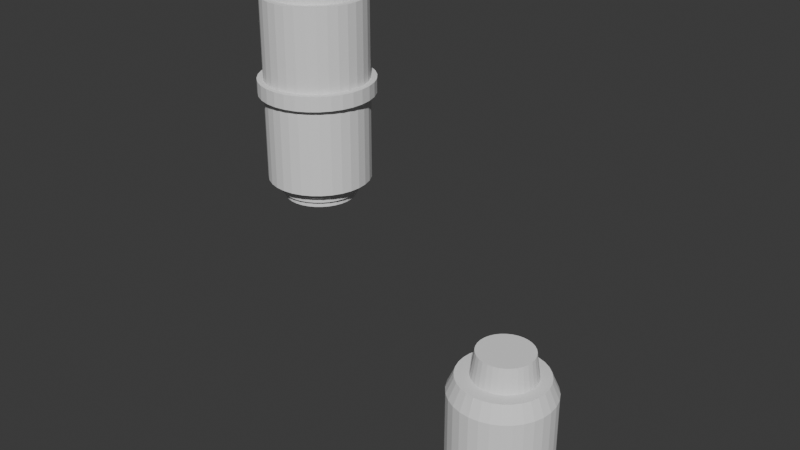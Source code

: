# Source: med_prototipo.blend  (saved by Blender 4.1.23; exported with 4.5.12 LTS)
import bpy
from mathutils import Matrix  # noqa: F401  (used for matrix-valued properties, if any)

bpy.ops.wm.read_factory_settings(use_empty=True)
scene = bpy.context.scene
scene.name = 'Scene'

# ---- collections
col_collection = bpy.data.collections.new('Collection'); scene.collection.children.link(col_collection)

# ---- world
world_world = bpy.data.worlds.new('World'); scene.world = world_world
world_world.use_nodes = True; world_world.node_tree.nodes.clear()
_N = world_world.node_tree.nodes; _L = world_world.node_tree.links
n0 = _N.new('ShaderNodeOutputWorld'); n0.name = 'World Output'; n0.location = (300, 300)
n1 = _N.new('ShaderNodeBackground'); n1.name = 'Background'; n1.location = (10, 300)
n1.inputs[0].default_value = (0.05088, 0.05088, 0.05088, 1.0)
_L.new(n1.outputs[0], n0.inputs[0])
n0.is_active_output = True
world_world.color = (0.05088, 0.05088, 0.05088)
world_world.use_sun_shadow = False
world_world.sun_shadow_jitter_overblur = 0.0

# ---- meshes
me_cylinder_005 = bpy.data.meshes.new('Cylinder.005')
me_cylinder_005.from_pydata([(0.0, 1.0, -1.0), (0.0, 1.0, 1.0), (0.1951, 0.9808, -1.0), (0.1951, 0.9808, 1.0), (0.3827, 0.9239, -1.0), (0.3827, 0.9239, 1.0), (0.5556, 0.8315, -1.0), (0.5556, 0.8315, 1.0), (0.7071, 0.7071, -1.0), (0.7071, 0.7071, 1.0), (0.8315, 0.5556, -1.0), (0.8315, 0.5556, 1.0), (0.9239, 0.3827, -1.0), (0.9239, 0.3827, 1.0), (0.9808, 0.1951, -1.0), (0.9808, 0.1951, 1.0), (1.0, 0.0, -1.0), (1.0, 0.0, 1.0), (0.9808, -0.1951, -1.0), (0.9808, -0.1951, 1.0), (0.9239, -0.3827, -1.0), (0.9239, -0.3827, 1.0), (0.8315, -0.5556, -1.0), (0.8315, -0.5556, 1.0), (0.7071, -0.7071, -1.0), (0.7071, -0.7071, 1.0), (0.5556, -0.8315, -1.0), (0.5556, -0.8315, 1.0), (0.3827, -0.9239, -1.0), (0.3827, -0.9239, 1.0), (0.1951, -0.9808, -1.0), (0.1951, -0.9808, 1.0), (0.0, -1.0, -1.0), (0.0, -1.0, 1.0), (-0.1951, -0.9808, -1.0), (-0.1951, -0.9808, 1.0), (-0.3827, -0.9239, -1.0), (-0.3827, -0.9239, 1.0), (-0.5556, -0.8315, -1.0), (-0.5556, -0.8315, 1.0), (-0.7071, -0.7071, -1.0), (-0.7071, -0.7071, 1.0), (-0.8315, -0.5556, -1.0), (-0.8315, -0.5556, 1.0), (-0.9239, -0.3827, -1.0), (-0.9239, -0.3827, 1.0), (-0.9808, -0.1951, -1.0), (-0.9808, -0.1951, 1.0), (-1.0, 0.0, -1.0), (-1.0, 0.0, 1.0), (-0.9808, 0.1951, -1.0), (-0.9808, 0.1951, 1.0), (-0.9239, 0.3827, -1.0), (-0.9239, 0.3827, 1.0), (-0.8315, 0.5556, -1.0), (-0.8315, 0.5556, 1.0), (-0.7071, 0.7071, -1.0), (-0.7071, 0.7071, 1.0), (-0.5556, 0.8315, -1.0), (-0.5556, 0.8315, 1.0), (-0.3827, 0.9239, -1.0), (-0.3827, 0.9239, 1.0), (-0.1951, 0.9808, -1.0), (-0.1951, 0.9808, 1.0)], [], [(0, 1, 3, 2), (2, 3, 5, 4), (4, 5, 7, 6), (6, 7, 9, 8), (8, 9, 11, 10), (10, 11, 13, 12), (12, 13, 15, 14), (14, 15, 17, 16), (16, 17, 19, 18), (18, 19, 21, 20), (20, 21, 23, 22), (22, 23, 25, 24), (24, 25, 27, 26), (26, 27, 29, 28), (28, 29, 31, 30), (30, 31, 33, 32), (32, 33, 35, 34), (34, 35, 37, 36), (36, 37, 39, 38), (38, 39, 41, 40), (40, 41, 43, 42), (42, 43, 45, 44), (44, 45, 47, 46), (46, 47, 49, 48), (48, 49, 51, 50), (50, 51, 53, 52), (52, 53, 55, 54), (54, 55, 57, 56), (56, 57, 59, 58), (58, 59, 61, 60), (3, 1, 63, 61, 59, 57, 55, 53, 51, 49, 47, 45, 43, 41, 39, 37, 35, 33, 31, 29, 27, 25, 23, 21, 19, 17, 15, 13, 11, 9, 7, 5), (60, 61, 63, 62), (62, 63, 1, 0), (0, 2, 4, 6, 8, 10, 12, 14, 16, 18, 20, 22, 24, 26, 28, 30, 32, 34, 36, 38, 40, 42, 44, 46, 48, 50, 52, 54, 56, 58, 60, 62)])
_uv = me_cylinder_005.uv_layers.new(name='UVMap')
_uv.uv.foreach_set('vector', [1.0, 0.5, 1.0, 1.0, 0.9688, 1.0, 0.9688, 0.5, 0.9688, 0.5, 0.9688, 1.0, 0.9375, 1.0, 0.9375, 0.5, 0.9375, 0.5, 0.9375, 1.0, 0.9062, 1.0, 0.9062, 0.5, 0.9062, 0.5, 0.9062, 1.0, 0.875, 1.0, 0.875, 0.5, 0.875, 0.5, 0.875, 1.0, 0.8438, 1.0, 0.8438, 0.5, 0.8438, 0.5, 0.8438, 1.0, 0.8125, 1.0, 0.8125, 0.5, 0.8125, 0.5, 0.8125, 1.0, 0.7812, 1.0, 0.7812, 0.5, 0.7812, 0.5, 0.7812, 1.0, 0.75, 1.0, 0.75, 0.5, 0.75, 0.5, 0.75, 1.0, 0.7188, 1.0, 0.7188, 0.5, 0.7188, 0.5, 0.7188, 1.0, 0.6875, 1.0, 0.6875, 0.5, 0.6875, 0.5, 0.6875, 1.0, 0.6562, 1.0, 0.6562, 0.5, 0.6562, 0.5, 0.6562, 1.0, 0.625, 1.0, 0.625, 0.5, 0.625, 0.5, 0.625, 1.0, 0.5938, 1.0, 0.5938, 0.5, 0.5938, 0.5, 0.5938, 1.0, 0.5625, 1.0, 0.5625, 0.5, 0.5625, 0.5, 0.5625, 1.0, 0.5312, 1.0, 0.5312, 0.5, 0.5312, 0.5, 0.5312, 1.0, 0.5, 1.0, 0.5, 0.5, 0.5, 0.5, 0.5, 1.0, 0.4688, 1.0, 0.4688, 0.5, 0.4688, 0.5, 0.4688, 1.0, 0.4375, 1.0, 0.4375, 0.5, 0.4375, 0.5, 0.4375, 1.0, 0.4062, 1.0, 0.4062, 0.5, 0.4062, 0.5, 0.4062, 1.0, 0.375, 1.0, 0.375, 0.5, 0.375, 0.5, 0.375, 1.0, 0.3438, 1.0, 0.3438, 0.5, 0.3438, 0.5, 0.3438, 1.0, 0.3125, 1.0, 0.3125, 0.5, 0.3125, 0.5, 0.3125, 1.0, 0.2812, 1.0, 0.2812, 0.5, 0.2812, 0.5, 0.2812, 1.0, 0.25, 1.0, 0.25, 0.5, 0.25, 0.5, 0.25, 1.0, 0.2188, 1.0, 0.2188, 0.5, 0.2188, 0.5, 0.2188, 1.0, 0.1875, 1.0, 0.1875, 0.5, 0.1875, 0.5, 0.1875, 1.0, 0.1562, 1.0, 0.1562, 0.5, 0.1562, 0.5, 0.1562, 1.0, 0.125, 1.0, 0.125, 0.5, 0.125, 0.5, 0.125, 1.0, 0.09375, 1.0, 0.09375, 0.5, 0.09375, 0.5, 0.09375, 1.0, 0.0625, 1.0, 0.0625, 0.5, 0.2968, 0.4854, 0.25, 0.49, 0.2032, 0.4854, 0.1582, 0.4717, 0.1167, 0.4496, 0.08029, 0.4197, 0.05045, 0.3833, 0.02827, 0.3418, 0.01461, 0.2968, 0.01, 0.25, 0.01461, 0.2032, 0.02827, 0.1582, 0.05045, 0.1167, 0.08029, 0.08029, 0.1167, 0.05045, 0.1582, 0.02827, 0.2032, 0.01461, 0.25, 0.01, 0.2968, 0.01461, 0.3418, 0.02827, 0.3833, 0.05045, 0.4197, 0.08029, 0.4496, 0.1167, 0.4717, 0.1582, 0.4854, 0.2032, 0.49, 0.25, 0.4854, 0.2968, 0.4717, 0.3418, 0.4496, 0.3833, 0.4197, 0.4197, 0.3833, 0.4496, 0.3418, 0.4717, 0.0625, 0.5, 0.0625, 1.0, 0.03125, 1.0, 0.03125, 0.5, 0.03125, 0.5, 0.03125, 1.0, 0.0, 1.0, 0.0, 0.5, 0.75, 0.49, 0.7968, 0.4854, 0.8418, 0.4717, 0.8833, 0.4496, 0.9197, 0.4197, 0.9496, 0.3833, 0.9717, 0.3418, 0.9854, 0.2968, 0.99, 0.25, 0.9854, 0.2032, 0.9717, 0.1582, 0.9496, 0.1167, 0.9197, 0.08029, 0.8833, 0.05045, 0.8418, 0.02827, 0.7968, 0.01461, 0.75, 0.01, 0.7032, 0.01461, 0.6582, 0.02827, 0.6167, 0.05045, 0.5803, 0.08029, 0.5504, 0.1167, 0.5283, 0.1582, 0.5146, 0.2032, 0.51, 0.25, 0.5146, 0.2968, 0.5283, 0.3418, 0.5504, 0.3833, 0.5803, 0.4197, 0.6167, 0.4496, 0.6582, 0.4717, 0.7032, 0.4854])
me_cylinder_005.update()
me_cylinder_009 = bpy.data.meshes.new('Cylinder.009')
me_cylinder_009.from_pydata([(0.0, 1.0, -1.0), (0.0, 1.0, 1.0), (0.1951, 0.9808, -1.0), (0.1951, 0.9808, 1.0), (0.3827, 0.9239, -1.0), (0.3827, 0.9239, 1.0), (0.5556, 0.8315, -1.0), (0.5556, 0.8315, 1.0), (0.7071, 0.7071, -1.0), (0.7071, 0.7071, 1.0), (0.8315, 0.5556, -1.0), (0.8315, 0.5556, 1.0), (0.9239, 0.3827, -1.0), (0.9239, 0.3827, 1.0), (0.9808, 0.1951, -1.0), (0.9808, 0.1951, 1.0), (1.0, 0.0, -1.0), (1.0, 0.0, 1.0), (0.9808, -0.1951, -1.0), (0.9808, -0.1951, 1.0), (0.9239, -0.3827, -1.0), (0.9239, -0.3827, 1.0), (0.8315, -0.5556, -1.0), (0.8315, -0.5556, 1.0), (0.7071, -0.7071, -1.0), (0.7071, -0.7071, 1.0), (0.5556, -0.8315, -1.0), (0.5556, -0.8315, 1.0), (0.3827, -0.9239, -1.0), (0.3827, -0.9239, 1.0), (0.1951, -0.9808, -1.0), (0.1951, -0.9808, 1.0), (0.0, -1.0, -1.0), (0.0, -1.0, 1.0), (-0.1951, -0.9808, -1.0), (-0.1951, -0.9808, 1.0), (-0.3827, -0.9239, -1.0), (-0.3827, -0.9239, 1.0), (-0.5556, -0.8315, -1.0), (-0.5556, -0.8315, 1.0), (-0.7071, -0.7071, -1.0), (-0.7071, -0.7071, 1.0), (-0.8315, -0.5556, -1.0), (-0.8315, -0.5556, 1.0), (-0.9239, -0.3827, -1.0), (-0.9239, -0.3827, 1.0), (-0.9808, -0.1951, -1.0), (-0.9808, -0.1951, 1.0), (-1.0, 0.0, -1.0), (-1.0, 0.0, 1.0), (-0.9808, 0.1951, -1.0), (-0.9808, 0.1951, 1.0), (-0.9239, 0.3827, -1.0), (-0.9239, 0.3827, 1.0), (-0.8315, 0.5556, -1.0), (-0.8315, 0.5556, 1.0), (-0.7071, 0.7071, -1.0), (-0.7071, 0.7071, 1.0), (-0.5556, 0.8315, -1.0), (-0.5556, 0.8315, 1.0), (-0.3827, 0.9239, -1.0), (-0.3827, 0.9239, 1.0), (-0.1951, 0.9808, -1.0), (-0.1951, 0.9808, 1.0)], [], [(0, 1, 3, 2), (2, 3, 5, 4), (4, 5, 7, 6), (6, 7, 9, 8), (8, 9, 11, 10), (10, 11, 13, 12), (12, 13, 15, 14), (14, 15, 17, 16), (16, 17, 19, 18), (18, 19, 21, 20), (20, 21, 23, 22), (22, 23, 25, 24), (24, 25, 27, 26), (26, 27, 29, 28), (28, 29, 31, 30), (30, 31, 33, 32), (32, 33, 35, 34), (34, 35, 37, 36), (36, 37, 39, 38), (38, 39, 41, 40), (40, 41, 43, 42), (42, 43, 45, 44), (44, 45, 47, 46), (46, 47, 49, 48), (48, 49, 51, 50), (50, 51, 53, 52), (52, 53, 55, 54), (54, 55, 57, 56), (56, 57, 59, 58), (58, 59, 61, 60), (3, 1, 63, 61, 59, 57, 55, 53, 51, 49, 47, 45, 43, 41, 39, 37, 35, 33, 31, 29, 27, 25, 23, 21, 19, 17, 15, 13, 11, 9, 7, 5), (60, 61, 63, 62), (62, 63, 1, 0), (0, 2, 4, 6, 8, 10, 12, 14, 16, 18, 20, 22, 24, 26, 28, 30, 32, 34, 36, 38, 40, 42, 44, 46, 48, 50, 52, 54, 56, 58, 60, 62)])
_uv = me_cylinder_009.uv_layers.new(name='UVMap')
_uv.uv.foreach_set('vector', [1.0, 0.5, 1.0, 1.0, 0.9688, 1.0, 0.9688, 0.5, 0.9688, 0.5, 0.9688, 1.0, 0.9375, 1.0, 0.9375, 0.5, 0.9375, 0.5, 0.9375, 1.0, 0.9062, 1.0, 0.9062, 0.5, 0.9062, 0.5, 0.9062, 1.0, 0.875, 1.0, 0.875, 0.5, 0.875, 0.5, 0.875, 1.0, 0.8438, 1.0, 0.8438, 0.5, 0.8438, 0.5, 0.8438, 1.0, 0.8125, 1.0, 0.8125, 0.5, 0.8125, 0.5, 0.8125, 1.0, 0.7812, 1.0, 0.7812, 0.5, 0.7812, 0.5, 0.7812, 1.0, 0.75, 1.0, 0.75, 0.5, 0.75, 0.5, 0.75, 1.0, 0.7188, 1.0, 0.7188, 0.5, 0.7188, 0.5, 0.7188, 1.0, 0.6875, 1.0, 0.6875, 0.5, 0.6875, 0.5, 0.6875, 1.0, 0.6562, 1.0, 0.6562, 0.5, 0.6562, 0.5, 0.6562, 1.0, 0.625, 1.0, 0.625, 0.5, 0.625, 0.5, 0.625, 1.0, 0.5938, 1.0, 0.5938, 0.5, 0.5938, 0.5, 0.5938, 1.0, 0.5625, 1.0, 0.5625, 0.5, 0.5625, 0.5, 0.5625, 1.0, 0.5312, 1.0, 0.5312, 0.5, 0.5312, 0.5, 0.5312, 1.0, 0.5, 1.0, 0.5, 0.5, 0.5, 0.5, 0.5, 1.0, 0.4688, 1.0, 0.4688, 0.5, 0.4688, 0.5, 0.4688, 1.0, 0.4375, 1.0, 0.4375, 0.5, 0.4375, 0.5, 0.4375, 1.0, 0.4062, 1.0, 0.4062, 0.5, 0.4062, 0.5, 0.4062, 1.0, 0.375, 1.0, 0.375, 0.5, 0.375, 0.5, 0.375, 1.0, 0.3438, 1.0, 0.3438, 0.5, 0.3438, 0.5, 0.3438, 1.0, 0.3125, 1.0, 0.3125, 0.5, 0.3125, 0.5, 0.3125, 1.0, 0.2812, 1.0, 0.2812, 0.5, 0.2812, 0.5, 0.2812, 1.0, 0.25, 1.0, 0.25, 0.5, 0.25, 0.5, 0.25, 1.0, 0.2188, 1.0, 0.2188, 0.5, 0.2188, 0.5, 0.2188, 1.0, 0.1875, 1.0, 0.1875, 0.5, 0.1875, 0.5, 0.1875, 1.0, 0.1562, 1.0, 0.1562, 0.5, 0.1562, 0.5, 0.1562, 1.0, 0.125, 1.0, 0.125, 0.5, 0.125, 0.5, 0.125, 1.0, 0.09375, 1.0, 0.09375, 0.5, 0.09375, 0.5, 0.09375, 1.0, 0.0625, 1.0, 0.0625, 0.5, 0.2968, 0.4854, 0.25, 0.49, 0.2032, 0.4854, 0.1582, 0.4717, 0.1167, 0.4496, 0.08029, 0.4197, 0.05045, 0.3833, 0.02827, 0.3418, 0.01461, 0.2968, 0.01, 0.25, 0.01461, 0.2032, 0.02827, 0.1582, 0.05045, 0.1167, 0.08029, 0.08029, 0.1167, 0.05045, 0.1582, 0.02827, 0.2032, 0.01461, 0.25, 0.01, 0.2968, 0.01461, 0.3418, 0.02827, 0.3833, 0.05045, 0.4197, 0.08029, 0.4496, 0.1167, 0.4717, 0.1582, 0.4854, 0.2032, 0.49, 0.25, 0.4854, 0.2968, 0.4717, 0.3418, 0.4496, 0.3833, 0.4197, 0.4197, 0.3833, 0.4496, 0.3418, 0.4717, 0.0625, 0.5, 0.0625, 1.0, 0.03125, 1.0, 0.03125, 0.5, 0.03125, 0.5, 0.03125, 1.0, 0.0, 1.0, 0.0, 0.5, 0.75, 0.49, 0.7968, 0.4854, 0.8418, 0.4717, 0.8833, 0.4496, 0.9197, 0.4197, 0.9496, 0.3833, 0.9717, 0.3418, 0.9854, 0.2968, 0.99, 0.25, 0.9854, 0.2032, 0.9717, 0.1582, 0.9496, 0.1167, 0.9197, 0.08029, 0.8833, 0.05045, 0.8418, 0.02827, 0.7968, 0.01461, 0.75, 0.01, 0.7032, 0.01461, 0.6582, 0.02827, 0.6167, 0.05045, 0.5803, 0.08029, 0.5504, 0.1167, 0.5283, 0.1582, 0.5146, 0.2032, 0.51, 0.25, 0.5146, 0.2968, 0.5283, 0.3418, 0.5504, 0.3833, 0.5803, 0.4197, 0.6167, 0.4496, 0.6582, 0.4717, 0.7032, 0.4854])
me_cylinder_009.update()
me_cylinder_010 = bpy.data.meshes.new('Cylinder.010')
me_cylinder_010.from_pydata([(0.0, 1.0, -1.0), (0.0, 1.0, 1.0), (0.1951, 0.9808, -1.0), (0.1951, 0.9808, 1.0), (0.3827, 0.9239, -1.0), (0.3827, 0.9239, 1.0), (0.5556, 0.8315, -1.0), (0.5556, 0.8315, 1.0), (0.7071, 0.7071, -1.0), (0.7071, 0.7071, 1.0), (0.8315, 0.5556, -1.0), (0.8315, 0.5556, 1.0), (0.9239, 0.3827, -1.0), (0.9239, 0.3827, 1.0), (0.9808, 0.1951, -1.0), (0.9808, 0.1951, 1.0), (1.0, 0.0, -1.0), (1.0, 0.0, 1.0), (0.9808, -0.1951, -1.0), (0.9808, -0.1951, 1.0), (0.9239, -0.3827, -1.0), (0.9239, -0.3827, 1.0), (0.8315, -0.5556, -1.0), (0.8315, -0.5556, 1.0), (0.7071, -0.7071, -1.0), (0.7071, -0.7071, 1.0), (0.5556, -0.8315, -1.0), (0.5556, -0.8315, 1.0), (0.3827, -0.9239, -1.0), (0.3827, -0.9239, 1.0), (0.1951, -0.9808, -1.0), (0.1951, -0.9808, 1.0), (0.0, -1.0, -1.0), (0.0, -1.0, 1.0), (-0.1951, -0.9808, -1.0), (-0.1951, -0.9808, 1.0), (-0.3827, -0.9239, -1.0), (-0.3827, -0.9239, 1.0), (-0.5556, -0.8315, -1.0), (-0.5556, -0.8315, 1.0), (-0.7071, -0.7071, -1.0), (-0.7071, -0.7071, 1.0), (-0.8315, -0.5556, -1.0), (-0.8315, -0.5556, 1.0), (-0.9239, -0.3827, -1.0), (-0.9239, -0.3827, 1.0), (-0.9808, -0.1951, -1.0), (-0.9808, -0.1951, 1.0), (-1.0, 0.0, -1.0), (-1.0, 0.0, 1.0), (-0.9808, 0.1951, -1.0), (-0.9808, 0.1951, 1.0), (-0.9239, 0.3827, -1.0), (-0.9239, 0.3827, 1.0), (-0.8315, 0.5556, -1.0), (-0.8315, 0.5556, 1.0), (-0.7071, 0.7071, -1.0), (-0.7071, 0.7071, 1.0), (-0.5556, 0.8315, -1.0), (-0.5556, 0.8315, 1.0), (-0.3827, 0.9239, -1.0), (-0.3827, 0.9239, 1.0), (-0.1951, 0.9808, -1.0), (-0.1951, 0.9808, 1.0)], [], [(0, 1, 3, 2), (2, 3, 5, 4), (4, 5, 7, 6), (6, 7, 9, 8), (8, 9, 11, 10), (10, 11, 13, 12), (12, 13, 15, 14), (14, 15, 17, 16), (16, 17, 19, 18), (18, 19, 21, 20), (20, 21, 23, 22), (22, 23, 25, 24), (24, 25, 27, 26), (26, 27, 29, 28), (28, 29, 31, 30), (30, 31, 33, 32), (32, 33, 35, 34), (34, 35, 37, 36), (36, 37, 39, 38), (38, 39, 41, 40), (40, 41, 43, 42), (42, 43, 45, 44), (44, 45, 47, 46), (46, 47, 49, 48), (48, 49, 51, 50), (50, 51, 53, 52), (52, 53, 55, 54), (54, 55, 57, 56), (56, 57, 59, 58), (58, 59, 61, 60), (3, 1, 63, 61, 59, 57, 55, 53, 51, 49, 47, 45, 43, 41, 39, 37, 35, 33, 31, 29, 27, 25, 23, 21, 19, 17, 15, 13, 11, 9, 7, 5), (60, 61, 63, 62), (62, 63, 1, 0), (0, 2, 4, 6, 8, 10, 12, 14, 16, 18, 20, 22, 24, 26, 28, 30, 32, 34, 36, 38, 40, 42, 44, 46, 48, 50, 52, 54, 56, 58, 60, 62)])
_uv = me_cylinder_010.uv_layers.new(name='UVMap')
_uv.uv.foreach_set('vector', [1.0, 0.5, 1.0, 1.0, 0.9688, 1.0, 0.9688, 0.5, 0.9688, 0.5, 0.9688, 1.0, 0.9375, 1.0, 0.9375, 0.5, 0.9375, 0.5, 0.9375, 1.0, 0.9062, 1.0, 0.9062, 0.5, 0.9062, 0.5, 0.9062, 1.0, 0.875, 1.0, 0.875, 0.5, 0.875, 0.5, 0.875, 1.0, 0.8438, 1.0, 0.8438, 0.5, 0.8438, 0.5, 0.8438, 1.0, 0.8125, 1.0, 0.8125, 0.5, 0.8125, 0.5, 0.8125, 1.0, 0.7812, 1.0, 0.7812, 0.5, 0.7812, 0.5, 0.7812, 1.0, 0.75, 1.0, 0.75, 0.5, 0.75, 0.5, 0.75, 1.0, 0.7188, 1.0, 0.7188, 0.5, 0.7188, 0.5, 0.7188, 1.0, 0.6875, 1.0, 0.6875, 0.5, 0.6875, 0.5, 0.6875, 1.0, 0.6562, 1.0, 0.6562, 0.5, 0.6562, 0.5, 0.6562, 1.0, 0.625, 1.0, 0.625, 0.5, 0.625, 0.5, 0.625, 1.0, 0.5938, 1.0, 0.5938, 0.5, 0.5938, 0.5, 0.5938, 1.0, 0.5625, 1.0, 0.5625, 0.5, 0.5625, 0.5, 0.5625, 1.0, 0.5312, 1.0, 0.5312, 0.5, 0.5312, 0.5, 0.5312, 1.0, 0.5, 1.0, 0.5, 0.5, 0.5, 0.5, 0.5, 1.0, 0.4688, 1.0, 0.4688, 0.5, 0.4688, 0.5, 0.4688, 1.0, 0.4375, 1.0, 0.4375, 0.5, 0.4375, 0.5, 0.4375, 1.0, 0.4062, 1.0, 0.4062, 0.5, 0.4062, 0.5, 0.4062, 1.0, 0.375, 1.0, 0.375, 0.5, 0.375, 0.5, 0.375, 1.0, 0.3438, 1.0, 0.3438, 0.5, 0.3438, 0.5, 0.3438, 1.0, 0.3125, 1.0, 0.3125, 0.5, 0.3125, 0.5, 0.3125, 1.0, 0.2812, 1.0, 0.2812, 0.5, 0.2812, 0.5, 0.2812, 1.0, 0.25, 1.0, 0.25, 0.5, 0.25, 0.5, 0.25, 1.0, 0.2188, 1.0, 0.2188, 0.5, 0.2188, 0.5, 0.2188, 1.0, 0.1875, 1.0, 0.1875, 0.5, 0.1875, 0.5, 0.1875, 1.0, 0.1562, 1.0, 0.1562, 0.5, 0.1562, 0.5, 0.1562, 1.0, 0.125, 1.0, 0.125, 0.5, 0.125, 0.5, 0.125, 1.0, 0.09375, 1.0, 0.09375, 0.5, 0.09375, 0.5, 0.09375, 1.0, 0.0625, 1.0, 0.0625, 0.5, 0.2968, 0.4854, 0.25, 0.49, 0.2032, 0.4854, 0.1582, 0.4717, 0.1167, 0.4496, 0.08029, 0.4197, 0.05045, 0.3833, 0.02827, 0.3418, 0.01461, 0.2968, 0.01, 0.25, 0.01461, 0.2032, 0.02827, 0.1582, 0.05045, 0.1167, 0.08029, 0.08029, 0.1167, 0.05045, 0.1582, 0.02827, 0.2032, 0.01461, 0.25, 0.01, 0.2968, 0.01461, 0.3418, 0.02827, 0.3833, 0.05045, 0.4197, 0.08029, 0.4496, 0.1167, 0.4717, 0.1582, 0.4854, 0.2032, 0.49, 0.25, 0.4854, 0.2968, 0.4717, 0.3418, 0.4496, 0.3833, 0.4197, 0.4197, 0.3833, 0.4496, 0.3418, 0.4717, 0.0625, 0.5, 0.0625, 1.0, 0.03125, 1.0, 0.03125, 0.5, 0.03125, 0.5, 0.03125, 1.0, 0.0, 1.0, 0.0, 0.5, 0.75, 0.49, 0.7968, 0.4854, 0.8418, 0.4717, 0.8833, 0.4496, 0.9197, 0.4197, 0.9496, 0.3833, 0.9717, 0.3418, 0.9854, 0.2968, 0.99, 0.25, 0.9854, 0.2032, 0.9717, 0.1582, 0.9496, 0.1167, 0.9197, 0.08029, 0.8833, 0.05045, 0.8418, 0.02827, 0.7968, 0.01461, 0.75, 0.01, 0.7032, 0.01461, 0.6582, 0.02827, 0.6167, 0.05045, 0.5803, 0.08029, 0.5504, 0.1167, 0.5283, 0.1582, 0.5146, 0.2032, 0.51, 0.25, 0.5146, 0.2968, 0.5283, 0.3418, 0.5504, 0.3833, 0.5803, 0.4197, 0.6167, 0.4496, 0.6582, 0.4717, 0.7032, 0.4854])
me_cylinder_010.update()
me_cylinder_011 = bpy.data.meshes.new('Cylinder.011')
me_cylinder_011.from_pydata([(0.0, 1.0, -1.0), (0.0, 1.0, 1.0), (0.1951, 0.9808, -1.0), (0.1951, 0.9808, 1.0), (0.3827, 0.9239, -1.0), (0.3827, 0.9239, 1.0), (0.5556, 0.8315, -1.0), (0.5556, 0.8315, 1.0), (0.7071, 0.7071, -1.0), (0.7071, 0.7071, 1.0), (0.8315, 0.5556, -1.0), (0.8315, 0.5556, 1.0), (0.9239, 0.3827, -1.0), (0.9239, 0.3827, 1.0), (0.9808, 0.1951, -1.0), (0.9808, 0.1951, 1.0), (1.0, 0.0, -1.0), (1.0, 0.0, 1.0), (0.9808, -0.1951, -1.0), (0.9808, -0.1951, 1.0), (0.9239, -0.3827, -1.0), (0.9239, -0.3827, 1.0), (0.8315, -0.5556, -1.0), (0.8315, -0.5556, 1.0), (0.7071, -0.7071, -1.0), (0.7071, -0.7071, 1.0), (0.5556, -0.8315, -1.0), (0.5556, -0.8315, 1.0), (0.3827, -0.9239, -1.0), (0.3827, -0.9239, 1.0), (0.1951, -0.9808, -1.0), (0.1951, -0.9808, 1.0), (0.0, -1.0, -1.0), (0.0, -1.0, 1.0), (-0.1951, -0.9808, -1.0), (-0.1951, -0.9808, 1.0), (-0.3827, -0.9239, -1.0), (-0.3827, -0.9239, 1.0), (-0.5556, -0.8315, -1.0), (-0.5556, -0.8315, 1.0), (-0.7071, -0.7071, -1.0), (-0.7071, -0.7071, 1.0), (-0.8315, -0.5556, -1.0), (-0.8315, -0.5556, 1.0), (-0.9239, -0.3827, -1.0), (-0.9239, -0.3827, 1.0), (-0.9808, -0.1951, -1.0), (-0.9808, -0.1951, 1.0), (-1.0, 0.0, -1.0), (-1.0, 0.0, 1.0), (-0.9808, 0.1951, -1.0), (-0.9808, 0.1951, 1.0), (-0.9239, 0.3827, -1.0), (-0.9239, 0.3827, 1.0), (-0.8315, 0.5556, -1.0), (-0.8315, 0.5556, 1.0), (-0.7071, 0.7071, -1.0), (-0.7071, 0.7071, 1.0), (-0.5556, 0.8315, -1.0), (-0.5556, 0.8315, 1.0), (-0.3827, 0.9239, -1.0), (-0.3827, 0.9239, 1.0), (-0.1951, 0.9808, -1.0), (-0.1951, 0.9808, 1.0)], [], [(0, 1, 3, 2), (2, 3, 5, 4), (4, 5, 7, 6), (6, 7, 9, 8), (8, 9, 11, 10), (10, 11, 13, 12), (12, 13, 15, 14), (14, 15, 17, 16), (16, 17, 19, 18), (18, 19, 21, 20), (20, 21, 23, 22), (22, 23, 25, 24), (24, 25, 27, 26), (26, 27, 29, 28), (28, 29, 31, 30), (30, 31, 33, 32), (32, 33, 35, 34), (34, 35, 37, 36), (36, 37, 39, 38), (38, 39, 41, 40), (40, 41, 43, 42), (42, 43, 45, 44), (44, 45, 47, 46), (46, 47, 49, 48), (48, 49, 51, 50), (50, 51, 53, 52), (52, 53, 55, 54), (54, 55, 57, 56), (56, 57, 59, 58), (58, 59, 61, 60), (3, 1, 63, 61, 59, 57, 55, 53, 51, 49, 47, 45, 43, 41, 39, 37, 35, 33, 31, 29, 27, 25, 23, 21, 19, 17, 15, 13, 11, 9, 7, 5), (60, 61, 63, 62), (62, 63, 1, 0), (0, 2, 4, 6, 8, 10, 12, 14, 16, 18, 20, 22, 24, 26, 28, 30, 32, 34, 36, 38, 40, 42, 44, 46, 48, 50, 52, 54, 56, 58, 60, 62)])
_uv = me_cylinder_011.uv_layers.new(name='UVMap')
_uv.uv.foreach_set('vector', [1.0, 0.5, 1.0, 1.0, 0.9688, 1.0, 0.9688, 0.5, 0.9688, 0.5, 0.9688, 1.0, 0.9375, 1.0, 0.9375, 0.5, 0.9375, 0.5, 0.9375, 1.0, 0.9062, 1.0, 0.9062, 0.5, 0.9062, 0.5, 0.9062, 1.0, 0.875, 1.0, 0.875, 0.5, 0.875, 0.5, 0.875, 1.0, 0.8438, 1.0, 0.8438, 0.5, 0.8438, 0.5, 0.8438, 1.0, 0.8125, 1.0, 0.8125, 0.5, 0.8125, 0.5, 0.8125, 1.0, 0.7812, 1.0, 0.7812, 0.5, 0.7812, 0.5, 0.7812, 1.0, 0.75, 1.0, 0.75, 0.5, 0.75, 0.5, 0.75, 1.0, 0.7188, 1.0, 0.7188, 0.5, 0.7188, 0.5, 0.7188, 1.0, 0.6875, 1.0, 0.6875, 0.5, 0.6875, 0.5, 0.6875, 1.0, 0.6562, 1.0, 0.6562, 0.5, 0.6562, 0.5, 0.6562, 1.0, 0.625, 1.0, 0.625, 0.5, 0.625, 0.5, 0.625, 1.0, 0.5938, 1.0, 0.5938, 0.5, 0.5938, 0.5, 0.5938, 1.0, 0.5625, 1.0, 0.5625, 0.5, 0.5625, 0.5, 0.5625, 1.0, 0.5312, 1.0, 0.5312, 0.5, 0.5312, 0.5, 0.5312, 1.0, 0.5, 1.0, 0.5, 0.5, 0.5, 0.5, 0.5, 1.0, 0.4688, 1.0, 0.4688, 0.5, 0.4688, 0.5, 0.4688, 1.0, 0.4375, 1.0, 0.4375, 0.5, 0.4375, 0.5, 0.4375, 1.0, 0.4062, 1.0, 0.4062, 0.5, 0.4062, 0.5, 0.4062, 1.0, 0.375, 1.0, 0.375, 0.5, 0.375, 0.5, 0.375, 1.0, 0.3438, 1.0, 0.3438, 0.5, 0.3438, 0.5, 0.3438, 1.0, 0.3125, 1.0, 0.3125, 0.5, 0.3125, 0.5, 0.3125, 1.0, 0.2812, 1.0, 0.2812, 0.5, 0.2812, 0.5, 0.2812, 1.0, 0.25, 1.0, 0.25, 0.5, 0.25, 0.5, 0.25, 1.0, 0.2188, 1.0, 0.2188, 0.5, 0.2188, 0.5, 0.2188, 1.0, 0.1875, 1.0, 0.1875, 0.5, 0.1875, 0.5, 0.1875, 1.0, 0.1562, 1.0, 0.1562, 0.5, 0.1562, 0.5, 0.1562, 1.0, 0.125, 1.0, 0.125, 0.5, 0.125, 0.5, 0.125, 1.0, 0.09375, 1.0, 0.09375, 0.5, 0.09375, 0.5, 0.09375, 1.0, 0.0625, 1.0, 0.0625, 0.5, 0.2968, 0.4854, 0.25, 0.49, 0.2032, 0.4854, 0.1582, 0.4717, 0.1167, 0.4496, 0.08029, 0.4197, 0.05045, 0.3833, 0.02827, 0.3418, 0.01461, 0.2968, 0.01, 0.25, 0.01461, 0.2032, 0.02827, 0.1582, 0.05045, 0.1167, 0.08029, 0.08029, 0.1167, 0.05045, 0.1582, 0.02827, 0.2032, 0.01461, 0.25, 0.01, 0.2968, 0.01461, 0.3418, 0.02827, 0.3833, 0.05045, 0.4197, 0.08029, 0.4496, 0.1167, 0.4717, 0.1582, 0.4854, 0.2032, 0.49, 0.25, 0.4854, 0.2968, 0.4717, 0.3418, 0.4496, 0.3833, 0.4197, 0.4197, 0.3833, 0.4496, 0.3418, 0.4717, 0.0625, 0.5, 0.0625, 1.0, 0.03125, 1.0, 0.03125, 0.5, 0.03125, 0.5, 0.03125, 1.0, 0.0, 1.0, 0.0, 0.5, 0.75, 0.49, 0.7968, 0.4854, 0.8418, 0.4717, 0.8833, 0.4496, 0.9197, 0.4197, 0.9496, 0.3833, 0.9717, 0.3418, 0.9854, 0.2968, 0.99, 0.25, 0.9854, 0.2032, 0.9717, 0.1582, 0.9496, 0.1167, 0.9197, 0.08029, 0.8833, 0.05045, 0.8418, 0.02827, 0.7968, 0.01461, 0.75, 0.01, 0.7032, 0.01461, 0.6582, 0.02827, 0.6167, 0.05045, 0.5803, 0.08029, 0.5504, 0.1167, 0.5283, 0.1582, 0.5146, 0.2032, 0.51, 0.25, 0.5146, 0.2968, 0.5283, 0.3418, 0.5504, 0.3833, 0.5803, 0.4197, 0.6167, 0.4496, 0.6582, 0.4717, 0.7032, 0.4854])
me_cylinder_011.update()
me_cylinder_012 = bpy.data.meshes.new('Cylinder.012')
me_cylinder_012.from_pydata([(0.0, 1.0, -1.0), (0.0, 1.0, 1.0), (0.1951, 0.9808, -1.0), (0.1951, 0.9808, 1.0), (0.3827, 0.9239, -1.0), (0.3827, 0.9239, 1.0), (0.5556, 0.8315, -1.0), (0.5556, 0.8315, 1.0), (0.7071, 0.7071, -1.0), (0.7071, 0.7071, 1.0), (0.8315, 0.5556, -1.0), (0.8315, 0.5556, 1.0), (0.9239, 0.3827, -1.0), (0.9239, 0.3827, 1.0), (0.9808, 0.1951, -1.0), (0.9808, 0.1951, 1.0), (1.0, 0.0, -1.0), (1.0, 0.0, 1.0), (0.9808, -0.1951, -1.0), (0.9808, -0.1951, 1.0), (0.9239, -0.3827, -1.0), (0.9239, -0.3827, 1.0), (0.8315, -0.5556, -1.0), (0.8315, -0.5556, 1.0), (0.7071, -0.7071, -1.0), (0.7071, -0.7071, 1.0), (0.5556, -0.8315, -1.0), (0.5556, -0.8315, 1.0), (0.3827, -0.9239, -1.0), (0.3827, -0.9239, 1.0), (0.1951, -0.9808, -1.0), (0.1951, -0.9808, 1.0), (0.0, -1.0, -1.0), (0.0, -1.0, 1.0), (-0.1951, -0.9808, -1.0), (-0.1951, -0.9808, 1.0), (-0.3827, -0.9239, -1.0), (-0.3827, -0.9239, 1.0), (-0.5556, -0.8315, -1.0), (-0.5556, -0.8315, 1.0), (-0.7071, -0.7071, -1.0), (-0.7071, -0.7071, 1.0), (-0.8315, -0.5556, -1.0), (-0.8315, -0.5556, 1.0), (-0.9239, -0.3827, -1.0), (-0.9239, -0.3827, 1.0), (-0.9808, -0.1951, -1.0), (-0.9808, -0.1951, 1.0), (-1.0, 0.0, -1.0), (-1.0, 0.0, 1.0), (-0.9808, 0.1951, -1.0), (-0.9808, 0.1951, 1.0), (-0.9239, 0.3827, -1.0), (-0.9239, 0.3827, 1.0), (-0.8315, 0.5556, -1.0), (-0.8315, 0.5556, 1.0), (-0.7071, 0.7071, -1.0), (-0.7071, 0.7071, 1.0), (-0.5556, 0.8315, -1.0), (-0.5556, 0.8315, 1.0), (-0.3827, 0.9239, -1.0), (-0.3827, 0.9239, 1.0), (-0.1951, 0.9808, -1.0), (-0.1951, 0.9808, 1.0)], [], [(0, 1, 3, 2), (2, 3, 5, 4), (4, 5, 7, 6), (6, 7, 9, 8), (8, 9, 11, 10), (10, 11, 13, 12), (12, 13, 15, 14), (14, 15, 17, 16), (16, 17, 19, 18), (18, 19, 21, 20), (20, 21, 23, 22), (22, 23, 25, 24), (24, 25, 27, 26), (26, 27, 29, 28), (28, 29, 31, 30), (30, 31, 33, 32), (32, 33, 35, 34), (34, 35, 37, 36), (36, 37, 39, 38), (38, 39, 41, 40), (40, 41, 43, 42), (42, 43, 45, 44), (44, 45, 47, 46), (46, 47, 49, 48), (48, 49, 51, 50), (50, 51, 53, 52), (52, 53, 55, 54), (54, 55, 57, 56), (56, 57, 59, 58), (58, 59, 61, 60), (3, 1, 63, 61, 59, 57, 55, 53, 51, 49, 47, 45, 43, 41, 39, 37, 35, 33, 31, 29, 27, 25, 23, 21, 19, 17, 15, 13, 11, 9, 7, 5), (60, 61, 63, 62), (62, 63, 1, 0), (0, 2, 4, 6, 8, 10, 12, 14, 16, 18, 20, 22, 24, 26, 28, 30, 32, 34, 36, 38, 40, 42, 44, 46, 48, 50, 52, 54, 56, 58, 60, 62)])
_uv = me_cylinder_012.uv_layers.new(name='UVMap')
_uv.uv.foreach_set('vector', [1.0, 0.5, 1.0, 1.0, 0.9688, 1.0, 0.9688, 0.5, 0.9688, 0.5, 0.9688, 1.0, 0.9375, 1.0, 0.9375, 0.5, 0.9375, 0.5, 0.9375, 1.0, 0.9062, 1.0, 0.9062, 0.5, 0.9062, 0.5, 0.9062, 1.0, 0.875, 1.0, 0.875, 0.5, 0.875, 0.5, 0.875, 1.0, 0.8438, 1.0, 0.8438, 0.5, 0.8438, 0.5, 0.8438, 1.0, 0.8125, 1.0, 0.8125, 0.5, 0.8125, 0.5, 0.8125, 1.0, 0.7812, 1.0, 0.7812, 0.5, 0.7812, 0.5, 0.7812, 1.0, 0.75, 1.0, 0.75, 0.5, 0.75, 0.5, 0.75, 1.0, 0.7188, 1.0, 0.7188, 0.5, 0.7188, 0.5, 0.7188, 1.0, 0.6875, 1.0, 0.6875, 0.5, 0.6875, 0.5, 0.6875, 1.0, 0.6562, 1.0, 0.6562, 0.5, 0.6562, 0.5, 0.6562, 1.0, 0.625, 1.0, 0.625, 0.5, 0.625, 0.5, 0.625, 1.0, 0.5938, 1.0, 0.5938, 0.5, 0.5938, 0.5, 0.5938, 1.0, 0.5625, 1.0, 0.5625, 0.5, 0.5625, 0.5, 0.5625, 1.0, 0.5312, 1.0, 0.5312, 0.5, 0.5312, 0.5, 0.5312, 1.0, 0.5, 1.0, 0.5, 0.5, 0.5, 0.5, 0.5, 1.0, 0.4688, 1.0, 0.4688, 0.5, 0.4688, 0.5, 0.4688, 1.0, 0.4375, 1.0, 0.4375, 0.5, 0.4375, 0.5, 0.4375, 1.0, 0.4062, 1.0, 0.4062, 0.5, 0.4062, 0.5, 0.4062, 1.0, 0.375, 1.0, 0.375, 0.5, 0.375, 0.5, 0.375, 1.0, 0.3438, 1.0, 0.3438, 0.5, 0.3438, 0.5, 0.3438, 1.0, 0.3125, 1.0, 0.3125, 0.5, 0.3125, 0.5, 0.3125, 1.0, 0.2812, 1.0, 0.2812, 0.5, 0.2812, 0.5, 0.2812, 1.0, 0.25, 1.0, 0.25, 0.5, 0.25, 0.5, 0.25, 1.0, 0.2188, 1.0, 0.2188, 0.5, 0.2188, 0.5, 0.2188, 1.0, 0.1875, 1.0, 0.1875, 0.5, 0.1875, 0.5, 0.1875, 1.0, 0.1562, 1.0, 0.1562, 0.5, 0.1562, 0.5, 0.1562, 1.0, 0.125, 1.0, 0.125, 0.5, 0.125, 0.5, 0.125, 1.0, 0.09375, 1.0, 0.09375, 0.5, 0.09375, 0.5, 0.09375, 1.0, 0.0625, 1.0, 0.0625, 0.5, 0.2968, 0.4854, 0.25, 0.49, 0.2032, 0.4854, 0.1582, 0.4717, 0.1167, 0.4496, 0.08029, 0.4197, 0.05045, 0.3833, 0.02827, 0.3418, 0.01461, 0.2968, 0.01, 0.25, 0.01461, 0.2032, 0.02827, 0.1582, 0.05045, 0.1167, 0.08029, 0.08029, 0.1167, 0.05045, 0.1582, 0.02827, 0.2032, 0.01461, 0.25, 0.01, 0.2968, 0.01461, 0.3418, 0.02827, 0.3833, 0.05045, 0.4197, 0.08029, 0.4496, 0.1167, 0.4717, 0.1582, 0.4854, 0.2032, 0.49, 0.25, 0.4854, 0.2968, 0.4717, 0.3418, 0.4496, 0.3833, 0.4197, 0.4197, 0.3833, 0.4496, 0.3418, 0.4717, 0.0625, 0.5, 0.0625, 1.0, 0.03125, 1.0, 0.03125, 0.5, 0.03125, 0.5, 0.03125, 1.0, 0.0, 1.0, 0.0, 0.5, 0.75, 0.49, 0.7968, 0.4854, 0.8418, 0.4717, 0.8833, 0.4496, 0.9197, 0.4197, 0.9496, 0.3833, 0.9717, 0.3418, 0.9854, 0.2968, 0.99, 0.25, 0.9854, 0.2032, 0.9717, 0.1582, 0.9496, 0.1167, 0.9197, 0.08029, 0.8833, 0.05045, 0.8418, 0.02827, 0.7968, 0.01461, 0.75, 0.01, 0.7032, 0.01461, 0.6582, 0.02827, 0.6167, 0.05045, 0.5803, 0.08029, 0.5504, 0.1167, 0.5283, 0.1582, 0.5146, 0.2032, 0.51, 0.25, 0.5146, 0.2968, 0.5283, 0.3418, 0.5504, 0.3833, 0.5803, 0.4197, 0.6167, 0.4496, 0.6582, 0.4717, 0.7032, 0.4854])
me_cylinder_012.update()
me_cylinder_013 = bpy.data.meshes.new('Cylinder.013')
me_cylinder_013.from_pydata([(0.0, 0.8951, -1.0), (0.0, 0.8557, 1.0), (0.1746, 0.8779, -1.0), (0.1674, 0.8392, 1.0), (0.3425, 0.827, -1.0), (0.3283, 0.7904, 1.0), (0.4973, 0.7442, -1.0), (0.4766, 0.7111, 1.0), (0.6329, 0.6329, -1.0), (0.6066, 0.6044, 1.0), (0.7442, 0.4973, -1.0), (0.7133, 0.4744, 1.0), (0.827, 0.3425, -1.0), (0.7926, 0.3261, 1.0), (0.8779, 0.1746, -1.0), (0.8414, 0.1652, 1.0), (0.8951, -5.003e-08, -1.0), (0.8579, -0.002196, 1.0), (0.8779, -0.1746, -1.0), (0.8414, -0.1696, 1.0), (0.827, -0.3425, -1.0), (0.7926, -0.3305, 1.0), (0.7442, -0.4973, -1.0), (0.7133, -0.4788, 1.0), (0.6329, -0.6329, -1.0), (0.6066, -0.6088, 1.0), (0.4973, -0.7442, -1.0), (0.4766, -0.7155, 1.0), (0.3425, -0.827, -1.0), (0.3283, -0.7948, 1.0), (0.1746, -0.8779, -1.0), (0.1674, -0.8436, 1.0), (-0.06187, -0.8924, -1.012), (0.0, -0.8639, 1.0), (-0.1746, -0.8779, -1.0), (-0.1674, -0.8436, 1.0), (-0.3425, -0.827, -1.0), (-0.3283, -0.7948, 1.0), (-0.4973, -0.7442, -1.0), (-0.4766, -0.7155, 1.0), (-0.6329, -0.6329, -1.0), (-0.6066, -0.6088, 1.0), (-0.7442, -0.4973, -1.0), (-0.7133, -0.4788, 1.0), (-0.827, -0.3425, -1.0), (-0.7926, -0.3305, 1.0), (-0.8779, -0.1746, -1.0), (-0.8414, -0.1696, 1.0), (-0.8951, -5.003e-08, -1.0), (-0.8579, -0.002196, 1.0), (-0.8779, 0.1746, -1.0), (-0.8414, 0.1652, 1.0), (-0.827, 0.3425, -1.0), (-0.7926, 0.3261, 1.0), (-0.7442, 0.4973, -1.0), (-0.7133, 0.4744, 1.0), (-0.6329, 0.6329, -1.0), (-0.6066, 0.6044, 1.0), (-0.4973, 0.7442, -1.0), (-0.4766, 0.7111, 1.0), (-0.3425, 0.827, -1.0), (-0.3283, 0.7904, 1.0), (-0.1746, 0.8779, -1.0), (-0.1674, 0.8392, 1.0), (0.0, 1.0, -0.6568), (0.1951, 0.9808, -0.6568), (0.3827, 0.9239, -0.6568), (0.5556, 0.8315, -0.6568), (0.7071, 0.7071, -0.6568), (0.8315, 0.5556, -0.6568), (0.9239, 0.3827, -0.6568), (0.9808, 0.1951, -0.6568), (1.0, 0.0, -0.6568), (0.9808, -0.1951, -0.6568), (0.9239, -0.3827, -0.6568), (0.8315, -0.5556, -0.6568), (0.7071, -0.7071, -0.6568), (0.5556, -0.8315, -0.6568), (0.3827, -0.9239, -0.6568), (0.1951, -0.9808, -0.6568), (0.0, -1.0, -0.6568), (-0.1951, -0.9808, -0.6568), (-0.3827, -0.9239, -0.6568), (-0.5556, -0.8315, -0.6568), (-0.7071, -0.7071, -0.6568), (-0.8315, -0.5556, -0.6568), (-0.9239, -0.3827, -0.6568), (-0.9808, -0.1951, -0.6568), (-1.0, 0.0, -0.6568), (-0.9808, 0.1951, -0.6568), (-0.9239, 0.3827, -0.6568), (-0.8315, 0.5556, -0.6568), (-0.7071, 0.7071, -0.6568), (-0.5556, 0.8315, -0.6568), (-0.3827, 0.9239, -0.6568), (-0.1951, 0.9808, -0.6568), (0.0, 1.0, 0.7847), (0.1951, 0.9808, 0.7847), (0.3827, 0.9239, 0.7847), (0.5556, 0.8315, 0.7847), (0.7071, 0.7071, 0.7847), (0.8315, 0.5556, 0.7847), (0.9239, 0.3827, 0.7847), (0.9808, 0.1951, 0.7847), (1.0, 0.0, 0.7847), (0.9808, -0.1951, 0.7847), (0.9239, -0.3827, 0.7847), (0.8315, -0.5556, 0.7847), (0.7071, -0.7071, 0.7847), (0.5556, -0.8315, 0.7847), (0.3827, -0.9239, 0.7847), (0.1951, -0.9808, 0.7847), (0.0, -1.0, 0.7847), (-0.1951, -0.9808, 0.7847), (-0.3827, -0.9239, 0.7847), (-0.5556, -0.8315, 0.7847), (-0.7071, -0.7071, 0.7847), (-0.8315, -0.5556, 0.7847), (-0.9239, -0.3827, 0.7847), (-0.9808, -0.1951, 0.7847), (-1.0, 0.0, 0.7847), (-0.9808, 0.1951, 0.7847), (-0.9239, 0.3827, 0.7847), (-0.8315, 0.5556, 0.7847), (-0.7071, 0.7071, 0.7847), (-0.5556, 0.8315, 0.7847), (-0.3827, 0.9239, 0.7847), (-0.1951, 0.9808, 0.7847), (0.0, -0.8951, -1.0), (0.0, -0.8601, 1.0), (0.0, -1.0, -0.6568), (0.0, -1.0, 0.7847)], [], [(96, 1, 3, 97), (97, 3, 5, 98), (98, 5, 7, 99), (99, 7, 9, 100), (100, 9, 11, 101), (101, 11, 13, 102), (102, 13, 15, 103), (103, 15, 17, 104), (104, 17, 19, 105), (105, 19, 21, 106), (106, 21, 23, 107), (107, 23, 25, 108), (108, 25, 27, 109), (109, 27, 29, 110), (110, 29, 31, 111), (131, 129, 33, 112), (112, 33, 35, 113), (113, 35, 37, 114), (114, 37, 39, 115), (115, 39, 41, 116), (116, 41, 43, 117), (117, 43, 45, 118), (118, 45, 47, 119), (119, 47, 49, 120), (120, 49, 51, 121), (121, 51, 53, 122), (122, 53, 55, 123), (123, 55, 57, 124), (124, 57, 59, 125), (125, 59, 61, 126), (3, 1, 63, 61, 59, 57, 55, 53, 51, 49, 47, 45, 43, 41, 39, 37, 35, 33, 129, 31, 29, 27, 25, 23, 21, 19, 17, 15, 13, 11, 9, 7, 5), (126, 61, 63, 127), (127, 63, 1, 96), (0, 2, 4, 6, 8, 10, 12, 14, 16, 18, 20, 22, 24, 26, 28, 30, 128, 32, 34, 36, 38, 40, 42, 44, 46, 48, 50, 52, 54, 56, 58, 60, 62), (62, 95, 64, 0), (60, 94, 95, 62), (58, 93, 94, 60), (56, 92, 93, 58), (54, 91, 92, 56), (52, 90, 91, 54), (50, 89, 90, 52), (48, 88, 89, 50), (46, 87, 88, 48), (44, 86, 87, 46), (42, 85, 86, 44), (40, 84, 85, 42), (38, 83, 84, 40), (36, 82, 83, 38), (34, 81, 82, 36), (32, 80, 81, 34), (128, 130, 80, 32), (28, 78, 79, 30), (26, 77, 78, 28), (24, 76, 77, 26), (22, 75, 76, 24), (20, 74, 75, 22), (18, 73, 74, 20), (16, 72, 73, 18), (14, 71, 72, 16), (12, 70, 71, 14), (10, 69, 70, 12), (8, 68, 69, 10), (6, 67, 68, 8), (4, 66, 67, 6), (2, 65, 66, 4), (0, 64, 65, 2), (95, 127, 96, 64), (94, 126, 127, 95), (93, 125, 126, 94), (92, 124, 125, 93), (91, 123, 124, 92), (90, 122, 123, 91), (89, 121, 122, 90), (88, 120, 121, 89), (87, 119, 120, 88), (86, 118, 119, 87), (85, 117, 118, 86), (84, 116, 117, 85), (83, 115, 116, 84), (82, 114, 115, 83), (81, 113, 114, 82), (80, 112, 113, 81), (130, 131, 112, 80), (78, 110, 111, 79), (77, 109, 110, 78), (76, 108, 109, 77), (75, 107, 108, 76), (74, 106, 107, 75), (73, 105, 106, 74), (72, 104, 105, 73), (71, 103, 104, 72), (70, 102, 103, 71), (69, 101, 102, 70), (68, 100, 101, 69), (67, 99, 100, 68), (66, 98, 99, 67), (65, 97, 98, 66), (64, 96, 97, 65), (79, 111, 131, 130), (30, 79, 130, 128), (111, 31, 129, 131)])
_uv = me_cylinder_013.uv_layers.new(name='UVMap')
_uv.uv.foreach_set('vector', [1.0, 0.9462, 1.0, 1.0, 0.9688, 1.0, 0.9687, 0.9462, 0.9687, 0.9462, 0.9688, 1.0, 0.9375, 1.0, 0.9375, 0.9462, 0.9375, 0.9462, 0.9375, 1.0, 0.9062, 1.0, 0.9062, 0.9462, 0.9062, 0.9462, 0.9062, 1.0, 0.875, 1.0, 0.875, 0.9462, 0.875, 0.9462, 0.875, 1.0, 0.8438, 1.0, 0.8438, 0.9462, 0.8438, 0.9462, 0.8438, 1.0, 0.8125, 1.0, 0.8125, 0.9462, 0.8125, 0.9462, 0.8125, 1.0, 0.7812, 1.0, 0.7812, 0.9462, 0.7812, 0.9462, 0.7812, 1.0, 0.75, 1.0, 0.75, 0.9462, 0.75, 0.9462, 0.75, 1.0, 0.7188, 1.0, 0.7188, 0.9462, 0.7188, 0.9462, 0.7188, 1.0, 0.6875, 1.0, 0.6875, 0.9462, 0.6875, 0.9462, 0.6875, 1.0, 0.6562, 1.0, 0.6562, 0.9462, 0.6562, 0.9462, 0.6562, 1.0, 0.625, 1.0, 0.625, 0.9462, 0.625, 0.9462, 0.625, 1.0, 0.5938, 1.0, 0.5938, 0.9462, 0.5938, 0.9462, 0.5938, 1.0, 0.5625, 1.0, 0.5625, 0.9462, 0.5625, 0.9462, 0.5625, 1.0, 0.5312, 1.0, 0.5312, 0.9462, 0.5, 0.9462, 0.5, 1.0, 0.5, 1.0, 0.5, 0.9462, 0.5, 0.9462, 0.5, 1.0, 0.4688, 1.0, 0.4688, 0.9462, 0.4688, 0.9462, 0.4688, 1.0, 0.4375, 1.0, 0.4375, 0.9462, 0.4375, 0.9462, 0.4375, 1.0, 0.4062, 1.0, 0.4062, 0.9462, 0.4062, 0.9462, 0.4062, 1.0, 0.375, 1.0, 0.375, 0.9462, 0.375, 0.9462, 0.375, 1.0, 0.3438, 1.0, 0.3438, 0.9462, 0.3438, 0.9462, 0.3438, 1.0, 0.3125, 1.0, 0.3125, 0.9462, 0.3125, 0.9462, 0.3125, 1.0, 0.2812, 1.0, 0.2812, 0.9462, 0.2812, 0.9462, 0.2812, 1.0, 0.25, 1.0, 0.25, 0.9462, 0.25, 0.9462, 0.25, 1.0, 0.2188, 1.0, 0.2188, 0.9462, 0.2188, 0.9462, 0.2188, 1.0, 0.1875, 1.0, 0.1875, 0.9462, 0.1875, 0.9462, 0.1875, 1.0, 0.1562, 1.0, 0.1562, 0.9462, 0.1562, 0.9462, 0.1562, 1.0, 0.125, 1.0, 0.125, 0.9462, 0.125, 0.9462, 0.125, 1.0, 0.09375, 1.0, 0.09375, 0.9462, 0.09375, 0.9462, 0.09375, 1.0, 0.0625, 1.0, 0.0625, 0.9462, 0.2968, 0.4854, 0.25, 0.49, 0.2032, 0.4854, 0.1582, 0.4717, 0.1167, 0.4496, 0.08029, 0.4197, 0.05045, 0.3833, 0.02827, 0.3418, 0.01461, 0.2968, 0.01, 0.25, 0.01461, 0.2032, 0.02827, 0.1582, 0.05045, 0.1167, 0.08029, 0.08029, 0.1167, 0.05045, 0.1582, 0.02827, 0.2032, 0.01461, 0.25, 0.01, 0.25, 0.01, 0.2968, 0.01461, 0.3418, 0.02827, 0.3833, 0.05045, 0.4197, 0.08029, 0.4496, 0.1167, 0.4717, 0.1582, 0.4854, 0.2032, 0.49, 0.25, 0.4854, 0.2968, 0.4717, 0.3418, 0.4496, 0.3833, 0.4197, 0.4197, 0.3833, 0.4496, 0.3418, 0.4717, 0.0625, 0.9462, 0.0625, 1.0, 0.03125, 1.0, 0.03125, 0.9462, 0.03125, 0.9462, 0.03125, 1.0, 0.0, 1.0, 0.0, 0.9462, 0.75, 0.49, 0.7968, 0.4854, 0.8418, 0.4717, 0.8833, 0.4496, 0.9197, 0.4197, 0.9496, 0.3833, 0.9717, 0.3418, 0.9854, 0.2968, 0.99, 0.25, 0.9854, 0.2032, 0.9717, 0.1582, 0.9496, 0.1167, 0.9197, 0.08029, 0.8833, 0.05045, 0.8418, 0.02827, 0.7968, 0.01461, 0.75, 0.01, 0.75, 0.01, 0.7032, 0.01461, 0.6582, 0.02827, 0.6167, 0.05045, 0.5803, 0.08029, 0.5504, 0.1167, 0.5283, 0.1582, 0.5146, 0.2032, 0.51, 0.25, 0.5146, 0.2968, 0.5283, 0.3418, 0.5504, 0.3833, 0.5803, 0.4197, 0.6167, 0.4496, 0.6582, 0.4717, 0.7032, 0.4854, 0.03125, 0.5, 0.03125, 0.5858, 0.0, 0.5858, 0.0, 0.5, 0.0625, 0.5, 0.0625, 0.5858, 0.03125, 0.5858, 0.03125, 0.5, 0.09375, 0.5, 0.09375, 0.5858, 0.0625, 0.5858, 0.0625, 0.5, 0.125, 0.5, 0.125, 0.5858, 0.09375, 0.5858, 0.09375, 0.5, 0.1562, 0.5, 0.1562, 0.5858, 0.125, 0.5858, 0.125, 0.5, 0.1875, 0.5, 0.1875, 0.5858, 0.1562, 0.5858, 0.1562, 0.5, 0.2188, 0.5, 0.2188, 0.5858, 0.1875, 0.5858, 0.1875, 0.5, 0.25, 0.5, 0.25, 0.5858, 0.2188, 0.5858, 0.2188, 0.5, 0.2812, 0.5, 0.2812, 0.5858, 0.25, 0.5858, 0.25, 0.5, 0.3125, 0.5, 0.3125, 0.5858, 0.2812, 0.5858, 0.2812, 0.5, 0.3438, 0.5, 0.3438, 0.5858, 0.3125, 0.5858, 0.3125, 0.5, 0.375, 0.5, 0.375, 0.5858, 0.3438, 0.5858, 0.3438, 0.5, 0.4062, 0.5, 0.4062, 0.5858, 0.375, 0.5858, 0.375, 0.5, 0.4375, 0.5, 0.4375, 0.5858, 0.4062, 0.5858, 0.4062, 0.5, 0.4688, 0.5, 0.4688, 0.5858, 0.4375, 0.5858, 0.4375, 0.5, 0.5, 0.5, 0.5, 0.5858, 0.4688, 0.5858, 0.4688, 0.5, 0.5, 0.5, 0.5, 0.5858, 0.5, 0.5858, 0.5, 0.5, 0.5625, 0.5, 0.5625, 0.5858, 0.5312, 0.5858, 0.5312, 0.5, 0.5938, 0.5, 0.5938, 0.5858, 0.5625, 0.5858, 0.5625, 0.5, 0.625, 0.5, 0.625, 0.5858, 0.5938, 0.5858, 0.5938, 0.5, 0.6562, 0.5, 0.6562, 0.5858, 0.625, 0.5858, 0.625, 0.5, 0.6875, 0.5, 0.6875, 0.5858, 0.6562, 0.5858, 0.6562, 0.5, 0.7188, 0.5, 0.7188, 0.5858, 0.6875, 0.5858, 0.6875, 0.5, 0.75, 0.5, 0.75, 0.5858, 0.7188, 0.5858, 0.7188, 0.5, 0.7812, 0.5, 0.7812, 0.5858, 0.75, 0.5858, 0.75, 0.5, 0.8125, 0.5, 0.8125, 0.5858, 0.7812, 0.5858, 0.7812, 0.5, 0.8438, 0.5, 0.8438, 0.5858, 0.8125, 0.5858, 0.8125, 0.5, 0.875, 0.5, 0.875, 0.5858, 0.8438, 0.5858, 0.8438, 0.5, 0.9062, 0.5, 0.9062, 0.5858, 0.875, 0.5858, 0.875, 0.5, 0.9375, 0.5, 0.9375, 0.5858, 0.9062, 0.5858, 0.9062, 0.5, 0.9688, 0.5, 0.9688, 0.5858, 0.9375, 0.5858, 0.9375, 0.5, 1.0, 0.5, 1.0, 0.5858, 0.9688, 0.5858, 0.9688, 0.5, 0.03125, 0.5858, 0.03125, 0.9462, 0.0, 0.9462, 0.0, 0.5858, 0.0625, 0.5858, 0.0625, 0.9462, 0.03125, 0.9462, 0.03125, 0.5858, 0.09375, 0.5858, 0.09375, 0.9462, 0.0625, 0.9462, 0.0625, 0.5858, 0.125, 0.5858, 0.125, 0.9462, 0.09375, 0.9462, 0.09375, 0.5858, 0.1562, 0.5858, 0.1562, 0.9462, 0.125, 0.9462, 0.125, 0.5858, 0.1875, 0.5858, 0.1875, 0.9462, 0.1562, 0.9462, 0.1562, 0.5858, 0.2188, 0.5858, 0.2188, 0.9462, 0.1875, 0.9462, 0.1875, 0.5858, 0.25, 0.5858, 0.25, 0.9462, 0.2188, 0.9462, 0.2188, 0.5858, 0.2812, 0.5858, 0.2812, 0.9462, 0.25, 0.9462, 0.25, 0.5858, 0.3125, 0.5858, 0.3125, 0.9462, 0.2812, 0.9462, 0.2812, 0.5858, 0.3438, 0.5858, 0.3438, 0.9462, 0.3125, 0.9462, 0.3125, 0.5858, 0.375, 0.5858, 0.375, 0.9462, 0.3438, 0.9462, 0.3438, 0.5858, 0.4062, 0.5858, 0.4062, 0.9462, 0.375, 0.9462, 0.375, 0.5858, 0.4375, 0.5858, 0.4375, 0.9462, 0.4062, 0.9462, 0.4062, 0.5858, 0.4688, 0.5858, 0.4688, 0.9462, 0.4375, 0.9462, 0.4375, 0.5858, 0.5, 0.5858, 0.5, 0.9462, 0.4688, 0.9462, 0.4688, 0.5858, 0.5, 0.5858, 0.5, 0.9462, 0.5, 0.9462, 0.5, 0.5858, 0.5625, 0.5858, 0.5625, 0.9462, 0.5312, 0.9462, 0.5312, 0.5858, 0.5938, 0.5858, 0.5938, 0.9462, 0.5625, 0.9462, 0.5625, 0.5858, 0.625, 0.5858, 0.625, 0.9462, 0.5938, 0.9462, 0.5938, 0.5858, 0.6562, 0.5858, 0.6562, 0.9462, 0.625, 0.9462, 0.625, 0.5858, 0.6875, 0.5858, 0.6875, 0.9462, 0.6562, 0.9462, 0.6562, 0.5858, 0.7188, 0.5858, 0.7188, 0.9462, 0.6875, 0.9462, 0.6875, 0.5858, 0.75, 0.5858, 0.75, 0.9462, 0.7188, 0.9462, 0.7188, 0.5858, 0.7812, 0.5858, 0.7812, 0.9462, 0.75, 0.9462, 0.75, 0.5858, 0.8125, 0.5858, 0.8125, 0.9462, 0.7812, 0.9462, 0.7812, 0.5858, 0.8438, 0.5858, 0.8438, 0.9462, 0.8125, 0.9462, 0.8125, 0.5858, 0.875, 0.5858, 0.875, 0.9462, 0.8438, 0.9462, 0.8438, 0.5858, 0.9062, 0.5858, 0.9062, 0.9462, 0.875, 0.9462, 0.875, 0.5858, 0.9375, 0.5858, 0.9375, 0.9462, 0.9062, 0.9462, 0.9062, 0.5858, 0.9688, 0.5858, 0.9687, 0.9462, 0.9375, 0.9462, 0.9375, 0.5858, 1.0, 0.5858, 1.0, 0.9462, 0.9687, 0.9462, 0.9688, 0.5858, 0.5312, 0.5858, 0.5312, 0.9462, 0.5, 0.9462, 0.5, 0.5858, 0.5312, 0.5, 0.5312, 0.5858, 0.5, 0.5858, 0.5, 0.5, 0.5312, 0.9462, 0.5312, 1.0, 0.5, 1.0, 0.5, 0.9462])
me_cylinder_013.update()
me_cylinder_014 = bpy.data.meshes.new('Cylinder.014')
me_cylinder_014.from_pydata([(0.0, 1.0, -1.0), (-8.959e-08, 1.188, 1.0), (0.1951, 0.9808, -1.0), (0.2317, 1.165, 1.0), (0.3827, 0.9239, -1.0), (0.4546, 1.097, 1.0), (0.5556, 0.8315, -1.0), (0.66, 0.9877, 1.0), (0.7071, 0.7071, -1.0), (0.84, 0.84, 1.0), (0.8315, 0.5556, -1.0), (0.9877, 0.66, 1.0), (0.9239, 0.3827, -1.0), (1.097, 0.4546, 1.0), (0.9808, 0.1951, -1.0), (1.165, 0.2317, 1.0), (1.0, 0.0, -1.0), (1.188, -1.792e-07, 1.0), (0.9808, -0.1951, -1.0), (1.165, -0.2317, 1.0), (0.9239, -0.3827, -1.0), (1.097, -0.4546, 1.0), (0.8315, -0.5556, -1.0), (0.9877, -0.66, 1.0), (0.7071, -0.7071, -1.0), (0.84, -0.84, 1.0), (0.5556, -0.8315, -1.0), (0.66, -0.9877, 1.0), (0.3827, -0.9239, -1.0), (0.4546, -1.097, 1.0), (0.1951, -0.9808, -1.0), (0.2317, -1.165, 1.0), (0.0, -1.0, -1.0), (-8.959e-08, -1.188, 1.0), (-0.1951, -0.9808, -1.0), (-0.2317, -1.165, 1.0), (-0.3827, -0.9239, -1.0), (-0.4546, -1.097, 1.0), (-0.5556, -0.8315, -1.0), (-0.66, -0.9877, 1.0), (-0.7071, -0.7071, -1.0), (-0.84, -0.84, 1.0), (-0.8315, -0.5556, -1.0), (-0.9877, -0.66, 1.0), (-0.9239, -0.3827, -1.0), (-1.097, -0.4546, 1.0), (-0.9808, -0.1951, -1.0), (-1.165, -0.2317, 1.0), (-1.0, 0.0, -1.0), (-1.188, -1.792e-07, 1.0), (-0.9808, 0.1951, -1.0), (-1.165, 0.2317, 1.0), (-0.9239, 0.3827, -1.0), (-1.097, 0.4546, 1.0), (-0.8315, 0.5556, -1.0), (-0.9877, 0.66, 1.0), (-0.7071, 0.7071, -1.0), (-0.84, 0.84, 1.0), (-0.5556, 0.8315, -1.0), (-0.66, 0.9877, 1.0), (-0.3827, 0.9239, -1.0), (-0.4546, 1.097, 1.0), (-0.1951, 0.9808, -1.0), (-0.2317, 1.165, 1.0)], [], [(0, 1, 3, 2), (2, 3, 5, 4), (4, 5, 7, 6), (6, 7, 9, 8), (8, 9, 11, 10), (10, 11, 13, 12), (12, 13, 15, 14), (14, 15, 17, 16), (16, 17, 19, 18), (18, 19, 21, 20), (20, 21, 23, 22), (22, 23, 25, 24), (24, 25, 27, 26), (26, 27, 29, 28), (28, 29, 31, 30), (30, 31, 33, 32), (32, 33, 35, 34), (34, 35, 37, 36), (36, 37, 39, 38), (38, 39, 41, 40), (40, 41, 43, 42), (42, 43, 45, 44), (44, 45, 47, 46), (46, 47, 49, 48), (48, 49, 51, 50), (50, 51, 53, 52), (52, 53, 55, 54), (54, 55, 57, 56), (56, 57, 59, 58), (58, 59, 61, 60), (3, 1, 63, 61, 59, 57, 55, 53, 51, 49, 47, 45, 43, 41, 39, 37, 35, 33, 31, 29, 27, 25, 23, 21, 19, 17, 15, 13, 11, 9, 7, 5), (60, 61, 63, 62), (62, 63, 1, 0), (0, 2, 4, 6, 8, 10, 12, 14, 16, 18, 20, 22, 24, 26, 28, 30, 32, 34, 36, 38, 40, 42, 44, 46, 48, 50, 52, 54, 56, 58, 60, 62)])
_uv = me_cylinder_014.uv_layers.new(name='UVMap')
_uv.uv.foreach_set('vector', [1.0, 0.5, 1.0, 1.0, 0.9688, 1.0, 0.9688, 0.5, 0.9688, 0.5, 0.9688, 1.0, 0.9375, 1.0, 0.9375, 0.5, 0.9375, 0.5, 0.9375, 1.0, 0.9062, 1.0, 0.9062, 0.5, 0.9062, 0.5, 0.9062, 1.0, 0.875, 1.0, 0.875, 0.5, 0.875, 0.5, 0.875, 1.0, 0.8438, 1.0, 0.8438, 0.5, 0.8438, 0.5, 0.8438, 1.0, 0.8125, 1.0, 0.8125, 0.5, 0.8125, 0.5, 0.8125, 1.0, 0.7812, 1.0, 0.7812, 0.5, 0.7812, 0.5, 0.7812, 1.0, 0.75, 1.0, 0.75, 0.5, 0.75, 0.5, 0.75, 1.0, 0.7188, 1.0, 0.7188, 0.5, 0.7188, 0.5, 0.7188, 1.0, 0.6875, 1.0, 0.6875, 0.5, 0.6875, 0.5, 0.6875, 1.0, 0.6562, 1.0, 0.6562, 0.5, 0.6562, 0.5, 0.6562, 1.0, 0.625, 1.0, 0.625, 0.5, 0.625, 0.5, 0.625, 1.0, 0.5938, 1.0, 0.5938, 0.5, 0.5938, 0.5, 0.5938, 1.0, 0.5625, 1.0, 0.5625, 0.5, 0.5625, 0.5, 0.5625, 1.0, 0.5312, 1.0, 0.5312, 0.5, 0.5312, 0.5, 0.5312, 1.0, 0.5, 1.0, 0.5, 0.5, 0.5, 0.5, 0.5, 1.0, 0.4688, 1.0, 0.4688, 0.5, 0.4688, 0.5, 0.4688, 1.0, 0.4375, 1.0, 0.4375, 0.5, 0.4375, 0.5, 0.4375, 1.0, 0.4062, 1.0, 0.4062, 0.5, 0.4062, 0.5, 0.4062, 1.0, 0.375, 1.0, 0.375, 0.5, 0.375, 0.5, 0.375, 1.0, 0.3438, 1.0, 0.3438, 0.5, 0.3438, 0.5, 0.3438, 1.0, 0.3125, 1.0, 0.3125, 0.5, 0.3125, 0.5, 0.3125, 1.0, 0.2812, 1.0, 0.2812, 0.5, 0.2812, 0.5, 0.2812, 1.0, 0.25, 1.0, 0.25, 0.5, 0.25, 0.5, 0.25, 1.0, 0.2188, 1.0, 0.2188, 0.5, 0.2188, 0.5, 0.2188, 1.0, 0.1875, 1.0, 0.1875, 0.5, 0.1875, 0.5, 0.1875, 1.0, 0.1562, 1.0, 0.1562, 0.5, 0.1562, 0.5, 0.1562, 1.0, 0.125, 1.0, 0.125, 0.5, 0.125, 0.5, 0.125, 1.0, 0.09375, 1.0, 0.09375, 0.5, 0.09375, 0.5, 0.09375, 1.0, 0.0625, 1.0, 0.0625, 0.5, 0.2968, 0.4854, 0.25, 0.49, 0.2032, 0.4854, 0.1582, 0.4717, 0.1167, 0.4496, 0.08029, 0.4197, 0.05045, 0.3833, 0.02827, 0.3418, 0.01461, 0.2968, 0.01, 0.25, 0.01461, 0.2032, 0.02827, 0.1582, 0.05045, 0.1167, 0.08029, 0.08029, 0.1167, 0.05045, 0.1582, 0.02827, 0.2032, 0.01461, 0.25, 0.01, 0.2968, 0.01461, 0.3418, 0.02827, 0.3833, 0.05045, 0.4197, 0.08029, 0.4496, 0.1167, 0.4717, 0.1582, 0.4854, 0.2032, 0.49, 0.25, 0.4854, 0.2968, 0.4717, 0.3418, 0.4496, 0.3833, 0.4197, 0.4197, 0.3833, 0.4496, 0.3418, 0.4717, 0.0625, 0.5, 0.0625, 1.0, 0.03125, 1.0, 0.03125, 0.5, 0.03125, 0.5, 0.03125, 1.0, 0.0, 1.0, 0.0, 0.5, 0.75, 0.49, 0.7968, 0.4854, 0.8418, 0.4717, 0.8833, 0.4496, 0.9197, 0.4197, 0.9496, 0.3833, 0.9717, 0.3418, 0.9854, 0.2968, 0.99, 0.25, 0.9854, 0.2032, 0.9717, 0.1582, 0.9496, 0.1167, 0.9197, 0.08029, 0.8833, 0.05045, 0.8418, 0.02827, 0.7968, 0.01461, 0.75, 0.01, 0.7032, 0.01461, 0.6582, 0.02827, 0.6167, 0.05045, 0.5803, 0.08029, 0.5504, 0.1167, 0.5283, 0.1582, 0.5146, 0.2032, 0.51, 0.25, 0.5146, 0.2968, 0.5283, 0.3418, 0.5504, 0.3833, 0.5803, 0.4197, 0.6167, 0.4496, 0.6582, 0.4717, 0.7032, 0.4854])
me_cylinder_014.update()

# ---- objects
ob_cylinder_001 = bpy.data.objects.new('Cylinder.001', me_cylinder_005)
ob_cylinder_002 = bpy.data.objects.new('Cylinder.002', me_cylinder_009)
ob_cylinder_003 = bpy.data.objects.new('Cylinder.003', me_cylinder_010)
ob_cylinder_004 = bpy.data.objects.new('Cylinder.004', me_cylinder_011)
ob_cylinder = bpy.data.objects.new('Cylinder', me_cylinder_012)
ob_cylinder_005 = bpy.data.objects.new('Cylinder.005', me_cylinder_013)
ob_cylinder_006 = bpy.data.objects.new('Cylinder.006', me_cylinder_014)

# ---- transforms, parenting, visibility, modifiers, constraints
ob_cylinder_001.location = (-4.486, 8.028, 7.732)
ob_cylinder_001.scale = (1.138, 1.138, 2.03)
ob_cylinder_002.location = (-4.486, 8.028, 7.732)
ob_cylinder_002.scale = (0.8691, 0.8691, 2.313)
ob_cylinder_003.location = (-4.486, 8.028, 7.732)
ob_cylinder_003.scale = (0.7921, 0.7921, 2.451)
ob_cylinder_004.location = (-4.486, 8.028, 7.732)
ob_cylinder_004.scale = (0.9719, 0.9719, 2.165)
ob_cylinder.location = (-4.486, 8.028, 7.805)
ob_cylinder.scale = (1.272, 1.272, 0.1622)
ob_cylinder_005.location = (2.326, 5.36, 3.313)
ob_cylinder_005.scale = (1.0, 1.0, 1.51)
ob_cylinder_006.location = (2.338, 5.385, 4.976)
ob_cylinder_006.scale = (0.5385, 0.5385, -0.3325)

# ---- collection membership
col_collection.objects.link(ob_cylinder_001)
col_collection.objects.link(ob_cylinder_002)
col_collection.objects.link(ob_cylinder_003)
col_collection.objects.link(ob_cylinder_004)
col_collection.objects.link(ob_cylinder)
col_collection.objects.link(ob_cylinder_005)
col_collection.objects.link(ob_cylinder_006)

# ---- scene / render settings (as saved in the file)
scene.frame_start = 1; scene.frame_end = 250; scene.frame_set(1)
scene.render.engine = 'BLENDER_EEVEE_NEXT'
scene.cycles.sampling_pattern = 'TABULATED_SOBOL'
scene.eevee.ray_tracing_options.trace_max_roughness = 0.0
bpy.context.view_layer.update()

# ---- added for rendering (the .blend has no active camera and no usable light): camera, sun
cam_auto = bpy.data.cameras.new('AutoCamera')
cam_auto.lens = 50.0
cam_auto.sensor_width = 36.0
cam_auto.clip_end = 1000.0
ob_auto_camera = bpy.data.objects.new('AutoCamera', cam_auto)
scene.collection.objects.link(ob_auto_camera)
ob_auto_camera.location = (11.1094, -7.96037, 15.8439)
ob_auto_camera.rotation_euler = (1.09748, -7.21219e-08, 0.694738)
scene.camera = ob_auto_camera
light_auto_sun = bpy.data.lights.new('AutoSun', 'SUN')
light_auto_sun.energy = 3.0
light_auto_sun.angle = 0.0523599
ob_auto_sun = bpy.data.objects.new('AutoSun', light_auto_sun)
scene.collection.objects.link(ob_auto_sun)
ob_auto_sun.rotation_euler = (0.872665, 0.174533, 0.523599)
bpy.context.view_layer.update()
